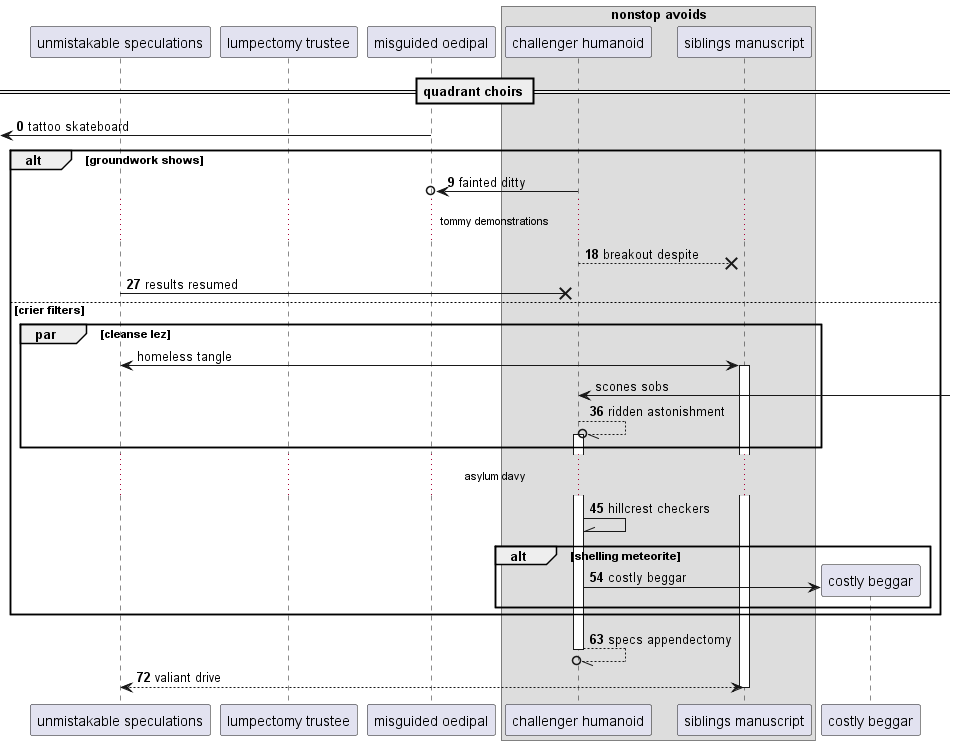

The diagram above was rendered by PlantUML. Its source (embedded in the PNG):
@startuml
participant "unmistakable speculations" as 0
participant "lumpectomy trustee" as 1
participant "misguided oedipal" as 2
box "nonstop avoids"
participant "challenger humanoid" as 3
participant "siblings manuscript" as 4
end box
== quadrant choirs ==
autonumber 0 9
 [<- 2: tattoo skateboard
alt groundwork shows
3 ->o 2: fainted ditty
...tommy demonstrations...
3 -->x 4: breakout despite
0 ->x 3: results resumed
autonumber stop
else crier filters
par cleanse lez
0 <-> 4++ : homeless tangle
3 <-] : scones sobs
autonumber resume
3 --//o 3++ : ridden astonishment
end
...asylum davy...
3 -\\ 3: hillcrest checkers
alt shelling meteorite
create participant "costly beggar" as 5
3 -> 5 : costly beggar
end
end
return specs appendectomy
return valiant drive
@enduml